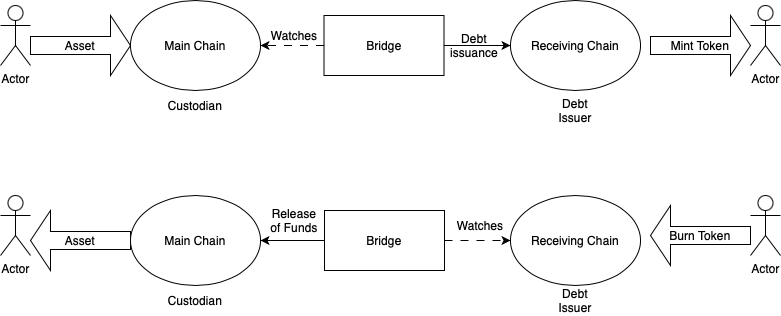

The diagram above was exported from draw.io. Its source (the exported page's mxGraphModel, read from the mxfile embedded in the PNG):
<mxGraphModel dx="954" dy="647" grid="1" gridSize="10" guides="1" tooltips="1" connect="1" arrows="1" fold="1" page="1" pageScale="1" pageWidth="827" pageHeight="1169" math="0" shadow="0">
  <root>
    <mxCell id="0" />
    <mxCell id="1" parent="0" />
    <mxCell id="ymWy0TGJqXgR9-VHRsqB-2" value="Main Chain" style="ellipse;whiteSpace=wrap;html=1;" parent="1" vertex="1">
      <mxGeometry x="160" y="115" width="130" height="90" as="geometry" />
    </mxCell>
    <mxCell id="ymWy0TGJqXgR9-VHRsqB-3" value="Receiving Chain" style="ellipse;whiteSpace=wrap;html=1;" parent="1" vertex="1">
      <mxGeometry x="540" y="115" width="130" height="90" as="geometry" />
    </mxCell>
    <mxCell id="1H-UabXNkRfVxXWJ81TK-3" style="edgeStyle=orthogonalEdgeStyle;rounded=0;orthogonalLoop=1;jettySize=auto;html=1;exitX=1;exitY=0.5;exitDx=0;exitDy=0;entryX=0;entryY=0.5;entryDx=0;entryDy=0;" edge="1" parent="1" source="ymWy0TGJqXgR9-VHRsqB-4" target="ymWy0TGJqXgR9-VHRsqB-3">
      <mxGeometry relative="1" as="geometry" />
    </mxCell>
    <mxCell id="1H-UabXNkRfVxXWJ81TK-5" style="edgeStyle=orthogonalEdgeStyle;rounded=0;orthogonalLoop=1;jettySize=auto;html=1;exitX=0;exitY=0.5;exitDx=0;exitDy=0;entryX=1;entryY=0.5;entryDx=0;entryDy=0;dashed=1;dashPattern=8 8;" edge="1" parent="1" source="ymWy0TGJqXgR9-VHRsqB-4" target="ymWy0TGJqXgR9-VHRsqB-2">
      <mxGeometry relative="1" as="geometry" />
    </mxCell>
    <mxCell id="ymWy0TGJqXgR9-VHRsqB-4" value="Bridge" style="rounded=0;whiteSpace=wrap;html=1;" parent="1" vertex="1">
      <mxGeometry x="353.5" y="130" width="120" height="60" as="geometry" />
    </mxCell>
    <mxCell id="ymWy0TGJqXgR9-VHRsqB-5" value="Custodian" style="text;html=1;strokeColor=none;fillColor=none;align=center;verticalAlign=middle;whiteSpace=wrap;rounded=0;" parent="1" vertex="1">
      <mxGeometry x="195" y="205" width="60" height="30" as="geometry" />
    </mxCell>
    <mxCell id="ymWy0TGJqXgR9-VHRsqB-6" value="Debt Issuer" style="text;html=1;strokeColor=none;fillColor=none;align=center;verticalAlign=middle;whiteSpace=wrap;rounded=0;" parent="1" vertex="1">
      <mxGeometry x="575" y="210" width="60" height="30" as="geometry" />
    </mxCell>
    <mxCell id="ymWy0TGJqXgR9-VHRsqB-7" value="Actor" style="shape=umlActor;verticalLabelPosition=bottom;verticalAlign=top;html=1;outlineConnect=0;" parent="1" vertex="1">
      <mxGeometry x="30" y="120" width="30" height="60" as="geometry" />
    </mxCell>
    <mxCell id="ymWy0TGJqXgR9-VHRsqB-9" value="Actor" style="shape=umlActor;verticalLabelPosition=bottom;verticalAlign=top;html=1;outlineConnect=0;" parent="1" vertex="1">
      <mxGeometry x="780" y="120" width="30" height="60" as="geometry" />
    </mxCell>
    <mxCell id="ymWy0TGJqXgR9-VHRsqB-10" value="Asset" style="shape=singleArrow;whiteSpace=wrap;html=1;" parent="1" vertex="1">
      <mxGeometry x="60" y="130" width="100" height="60" as="geometry" />
    </mxCell>
    <mxCell id="ymWy0TGJqXgR9-VHRsqB-11" value="Mint Token" style="shape=singleArrow;whiteSpace=wrap;html=1;" parent="1" vertex="1">
      <mxGeometry x="680" y="130" width="100" height="60" as="geometry" />
    </mxCell>
    <mxCell id="ymWy0TGJqXgR9-VHRsqB-12" value="Asset" style="shape=singleArrow;direction=west;whiteSpace=wrap;html=1;" parent="1" vertex="1">
      <mxGeometry x="60" y="325" width="100" height="60" as="geometry" />
    </mxCell>
    <mxCell id="ymWy0TGJqXgR9-VHRsqB-13" value="Burn Token" style="shape=singleArrow;direction=west;whiteSpace=wrap;html=1;" parent="1" vertex="1">
      <mxGeometry x="680" y="320" width="100" height="60" as="geometry" />
    </mxCell>
    <mxCell id="ymWy0TGJqXgR9-VHRsqB-14" value="Actor" style="shape=umlActor;verticalLabelPosition=bottom;verticalAlign=top;html=1;outlineConnect=0;" parent="1" vertex="1">
      <mxGeometry x="30" y="310" width="30" height="60" as="geometry" />
    </mxCell>
    <mxCell id="ymWy0TGJqXgR9-VHRsqB-15" value="Actor" style="shape=umlActor;verticalLabelPosition=bottom;verticalAlign=top;html=1;outlineConnect=0;" parent="1" vertex="1">
      <mxGeometry x="780" y="310" width="30" height="60" as="geometry" />
    </mxCell>
    <mxCell id="ymWy0TGJqXgR9-VHRsqB-16" value="Main Chain" style="ellipse;whiteSpace=wrap;html=1;" parent="1" vertex="1">
      <mxGeometry x="160" y="310" width="130" height="90" as="geometry" />
    </mxCell>
    <mxCell id="ymWy0TGJqXgR9-VHRsqB-17" value="Custodian" style="text;html=1;strokeColor=none;fillColor=none;align=center;verticalAlign=middle;whiteSpace=wrap;rounded=0;" parent="1" vertex="1">
      <mxGeometry x="195" y="400" width="60" height="30" as="geometry" />
    </mxCell>
    <mxCell id="ymWy0TGJqXgR9-VHRsqB-18" value="Receiving Chain" style="ellipse;whiteSpace=wrap;html=1;" parent="1" vertex="1">
      <mxGeometry x="540" y="310" width="130" height="90" as="geometry" />
    </mxCell>
    <mxCell id="ymWy0TGJqXgR9-VHRsqB-19" value="Debt Issuer" style="text;html=1;strokeColor=none;fillColor=none;align=center;verticalAlign=middle;whiteSpace=wrap;rounded=0;" parent="1" vertex="1">
      <mxGeometry x="575" y="400" width="60" height="30" as="geometry" />
    </mxCell>
    <mxCell id="1H-UabXNkRfVxXWJ81TK-7" style="edgeStyle=orthogonalEdgeStyle;rounded=0;orthogonalLoop=1;jettySize=auto;html=1;exitX=1;exitY=0.5;exitDx=0;exitDy=0;entryX=0;entryY=0.5;entryDx=0;entryDy=0;dashed=1;dashPattern=8 8;" edge="1" parent="1" source="ymWy0TGJqXgR9-VHRsqB-21" target="ymWy0TGJqXgR9-VHRsqB-18">
      <mxGeometry relative="1" as="geometry" />
    </mxCell>
    <mxCell id="1H-UabXNkRfVxXWJ81TK-8" style="edgeStyle=orthogonalEdgeStyle;rounded=0;orthogonalLoop=1;jettySize=auto;html=1;exitX=0;exitY=0.5;exitDx=0;exitDy=0;entryX=1;entryY=0.5;entryDx=0;entryDy=0;" edge="1" parent="1" source="ymWy0TGJqXgR9-VHRsqB-21" target="ymWy0TGJqXgR9-VHRsqB-16">
      <mxGeometry relative="1" as="geometry" />
    </mxCell>
    <mxCell id="ymWy0TGJqXgR9-VHRsqB-21" value="Bridge" style="rounded=0;whiteSpace=wrap;html=1;" parent="1" vertex="1">
      <mxGeometry x="354" y="325" width="120" height="60" as="geometry" />
    </mxCell>
    <mxCell id="1H-UabXNkRfVxXWJ81TK-4" value="Debt issuance" style="text;html=1;strokeColor=none;fillColor=none;align=center;verticalAlign=middle;whiteSpace=wrap;rounded=0;" vertex="1" parent="1">
      <mxGeometry x="474" y="145" width="60" height="30" as="geometry" />
    </mxCell>
    <mxCell id="1H-UabXNkRfVxXWJ81TK-6" value="Watches" style="text;html=1;strokeColor=none;fillColor=none;align=center;verticalAlign=middle;whiteSpace=wrap;rounded=0;" vertex="1" parent="1">
      <mxGeometry x="294" y="135" width="60" height="30" as="geometry" />
    </mxCell>
    <mxCell id="1H-UabXNkRfVxXWJ81TK-9" value="Watches" style="text;html=1;strokeColor=none;fillColor=none;align=center;verticalAlign=middle;whiteSpace=wrap;rounded=0;" vertex="1" parent="1">
      <mxGeometry x="480" y="325" width="60" height="30" as="geometry" />
    </mxCell>
    <mxCell id="1H-UabXNkRfVxXWJ81TK-10" value="Release of Funds" style="text;html=1;strokeColor=none;fillColor=none;align=center;verticalAlign=middle;whiteSpace=wrap;rounded=0;" vertex="1" parent="1">
      <mxGeometry x="299" y="320" width="50" height="30" as="geometry" />
    </mxCell>
  </root>
</mxGraphModel>